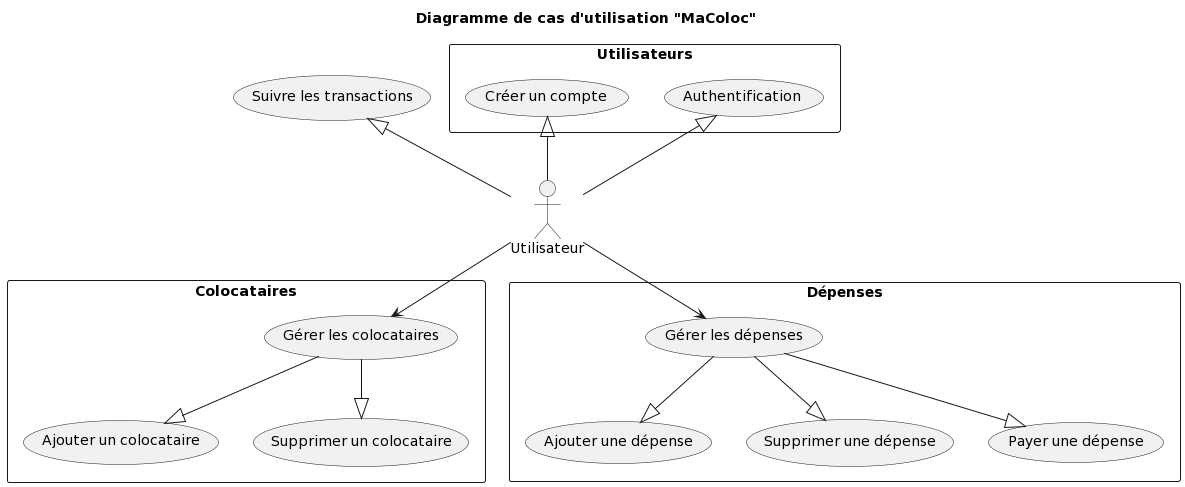

The diagram above was rendered by PlantUML. Its source (embedded in the PNG):
@startuml
title Diagramme de cas d'utilisation "MaColoc"

rectangle Utilisateurs {
    (Créer un compte)
    (Authentification)
}

rectangle "Colocataires" {
    (Gérer les colocataires)
    (Ajouter un colocataire)
    (Supprimer un colocataire)
}

rectangle "Dépenses" {
    (Gérer les dépenses)
    (Ajouter une dépense)
    (Supprimer une dépense)
    (Payer une dépense)
}

Utilisateur -up-|> (Créer un compte)
Utilisateur -up-|> (Authentification)

Utilisateur --> (Gérer les colocataires)
Utilisateur --> (Gérer les dépenses)
Utilisateur -up-|> (Suivre les transactions)


(Gérer les colocataires)  -down-|> (Ajouter un colocataire)
(Gérer les colocataires)  -down-|> (Supprimer un colocataire)


(Gérer les dépenses) -down-|> (Ajouter une dépense)
(Gérer les dépenses) -down-|> (Supprimer une dépense)
(Gérer les dépenses) -down-|> (Payer une dépense)
@enduml